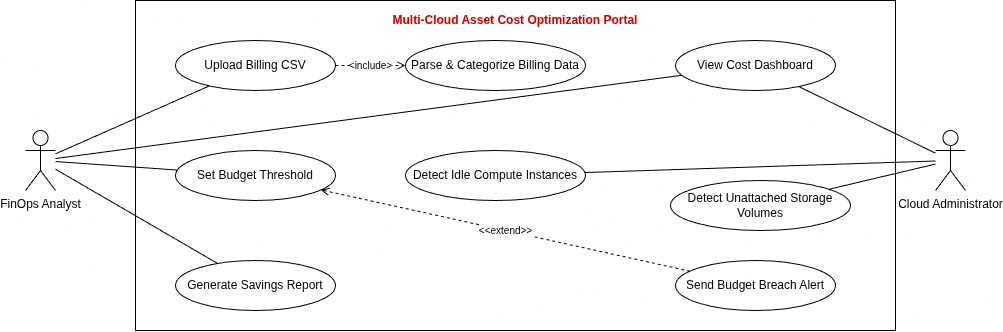

The diagram above was exported from draw.io. Its source (the exported page's mxGraphModel, read from the mxfile embedded in the PNG):
<mxGraphModel dx="1134" dy="686" grid="1" gridSize="10" guides="1" tooltips="1" connect="1" arrows="1" fold="1" page="1" pageScale="1" pageWidth="1100" pageHeight="560" background="light-dark(#FFFFFF,#121212)" math="0" shadow="0">
  <root>
    <mxCell id="0" />
    <mxCell id="1" parent="0" />
    <mxCell id="boundary" parent="1" style="rounded=0;whiteSpace=wrap;html=1;verticalAlign=top;fontStyle=1;fontColor=#CC0000;align=center;spacingTop=6;" value="Multi-Cloud Asset Cost Optimization Portal" vertex="1">
      <mxGeometry height="330" width="760" x="198" y="103" as="geometry" />
    </mxCell>
    <mxCell id="actor_finops" parent="1" style="shape=umlActor;verticalLabelPosition=bottom;labelBackgroundColor=#ffffff;verticalAlign=top;html=1;outlineConnect=0;" value="FinOps Analyst" vertex="1">
      <mxGeometry height="60" width="30" x="88" y="233" as="geometry" />
    </mxCell>
    <mxCell id="actor_cloudadmin" parent="1" style="shape=umlActor;verticalLabelPosition=bottom;labelBackgroundColor=#ffffff;verticalAlign=top;html=1;outlineConnect=0;" value="Cloud Administrator" vertex="1">
      <mxGeometry height="60" width="30" x="998" y="233" as="geometry" />
    </mxCell>
    <mxCell id="uc_upload" parent="1" style="ellipse;whiteSpace=wrap;html=1;" value="Upload Billing CSV" vertex="1">
      <mxGeometry height="50" width="160" x="238" y="143" as="geometry" />
    </mxCell>
    <mxCell id="uc_parse" parent="1" style="ellipse;whiteSpace=wrap;html=1;" value="Parse &amp; Categorize Billing Data" vertex="1">
      <mxGeometry height="50" width="180" x="468" y="143" as="geometry" />
    </mxCell>
    <mxCell id="uc_dashboard" parent="1" style="ellipse;whiteSpace=wrap;html=1;" value="View Cost Dashboard" vertex="1">
      <mxGeometry height="50" width="160" x="738" y="143" as="geometry" />
    </mxCell>
    <mxCell id="uc_budget" parent="1" style="ellipse;whiteSpace=wrap;html=1;" value="Set Budget Threshold" vertex="1">
      <mxGeometry height="50" width="160" x="238" y="253" as="geometry" />
    </mxCell>
    <mxCell id="uc_idle" parent="1" style="ellipse;whiteSpace=wrap;html=1;" value="Detect Idle Compute Instances" vertex="1">
      <mxGeometry height="50" width="180" x="468" y="253" as="geometry" />
    </mxCell>
    <mxCell id="uc_storage" parent="1" style="ellipse;whiteSpace=wrap;html=1;" value="Detect Unattached Storage Volumes" vertex="1">
      <mxGeometry height="50" width="180" x="733" y="283" as="geometry" />
    </mxCell>
    <mxCell id="uc_report" parent="1" style="ellipse;whiteSpace=wrap;html=1;" value="Generate Savings Report" vertex="1">
      <mxGeometry height="50" width="160" x="238" y="363" as="geometry" />
    </mxCell>
    <mxCell id="uc_alert" parent="1" style="ellipse;whiteSpace=wrap;html=1;" value="Send Budget Breach Alert" vertex="1">
      <mxGeometry height="50" width="160" x="738" y="363" as="geometry" />
    </mxCell>
    <mxCell id="assoc1" edge="1" parent="1" source="actor_finops" style="endArrow=none;html=1;rounded=0;" target="uc_upload">
      <mxGeometry relative="1" as="geometry" />
    </mxCell>
    <mxCell id="assoc2" edge="1" parent="1" source="actor_finops" style="endArrow=none;html=1;rounded=0;" target="uc_budget">
      <mxGeometry relative="1" as="geometry" />
    </mxCell>
    <mxCell id="assoc3" edge="1" parent="1" source="actor_finops" style="endArrow=none;html=1;rounded=0;" target="uc_report">
      <mxGeometry relative="1" as="geometry" />
    </mxCell>
    <mxCell id="assoc4" edge="1" parent="1" source="actor_finops" style="endArrow=none;html=1;rounded=0;" target="uc_dashboard">
      <mxGeometry relative="1" as="geometry" />
    </mxCell>
    <mxCell id="assoc5" edge="1" parent="1" source="actor_cloudadmin" style="endArrow=none;html=1;rounded=0;" target="uc_idle">
      <mxGeometry relative="1" as="geometry" />
    </mxCell>
    <mxCell id="assoc6" edge="1" parent="1" source="actor_cloudadmin" style="endArrow=none;html=1;rounded=0;" target="uc_storage">
      <mxGeometry relative="1" as="geometry" />
    </mxCell>
    <mxCell id="assoc7" edge="1" parent="1" source="actor_cloudadmin" style="endArrow=none;html=1;rounded=0;" target="uc_dashboard">
      <mxGeometry relative="1" as="geometry" />
    </mxCell>
    <mxCell id="inc1" edge="1" parent="1" source="uc_upload" style="endArrow=open;dashed=1;html=1;fontSize=10;" target="uc_parse" value="&amp;lt;include&amp;gt;">
      <mxGeometry relative="1" as="geometry" />
    </mxCell>
    <mxCell id="ext1" edge="1" parent="1" source="uc_alert" style="endArrow=open;dashed=1;html=1;fontSize=10;" target="uc_budget" value="&amp;lt;&amp;lt;extend&amp;gt;&amp;gt;">
      <mxGeometry relative="1" as="geometry" />
    </mxCell>
  </root>
</mxGraphModel>